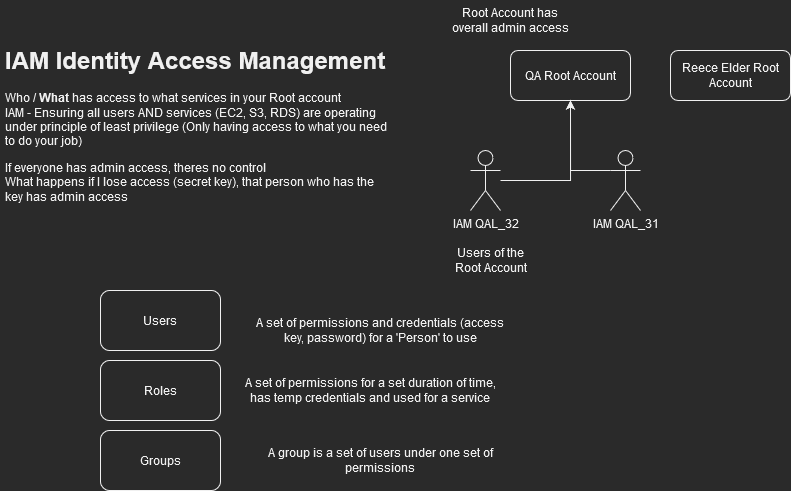

The diagram above was exported from draw.io. Its source (the exported page's mxGraphModel, read from the mxfile embedded in the PNG):
<mxGraphModel dx="981" dy="1688" grid="1" gridSize="10" guides="1" tooltips="1" connect="1" arrows="1" fold="1" page="1" pageScale="1" pageWidth="827" pageHeight="1169" math="0" shadow="0">
  <root>
    <mxCell id="0" />
    <mxCell id="1" parent="0" />
    <mxCell id="t_GAqinUudg-bK_B98Mu-1" value="&lt;h1&gt;IAM Identity Access Management&lt;br&gt;&lt;/h1&gt;&lt;p&gt;Who / &lt;b&gt;What&lt;/b&gt; has access to what services in your Root account&lt;br&gt;IAM - Ensuring all users AND services (EC2, S3, RDS) are operating under principle of least privilege (Only having access to what you need to do your job) &lt;br&gt;&lt;/p&gt;&lt;p&gt;If everyone has admin access, theres no control &lt;br&gt;What happens if I lose access (secret key), that person who has the key has admin access&lt;br&gt;&lt;/p&gt;" style="text;html=1;strokeColor=none;fillColor=none;spacing=5;spacingTop=-20;whiteSpace=wrap;overflow=hidden;rounded=0;" vertex="1" parent="1">
      <mxGeometry x="10" y="10" width="390" height="210" as="geometry" />
    </mxCell>
    <mxCell id="t_GAqinUudg-bK_B98Mu-2" value="QA Root Account" style="rounded=1;whiteSpace=wrap;html=1;" vertex="1" parent="1">
      <mxGeometry x="520" y="20" width="120" height="50" as="geometry" />
    </mxCell>
    <mxCell id="t_GAqinUudg-bK_B98Mu-3" value="Reece Elder Root Account" style="rounded=1;whiteSpace=wrap;html=1;" vertex="1" parent="1">
      <mxGeometry x="680" y="20" width="120" height="50" as="geometry" />
    </mxCell>
    <mxCell id="t_GAqinUudg-bK_B98Mu-6" style="edgeStyle=orthogonalEdgeStyle;rounded=0;orthogonalLoop=1;jettySize=auto;html=1;entryX=0.5;entryY=1;entryDx=0;entryDy=0;" edge="1" parent="1" source="t_GAqinUudg-bK_B98Mu-4" target="t_GAqinUudg-bK_B98Mu-2">
      <mxGeometry relative="1" as="geometry" />
    </mxCell>
    <mxCell id="t_GAqinUudg-bK_B98Mu-4" value="IAM QAL_32" style="shape=umlActor;verticalLabelPosition=bottom;verticalAlign=top;html=1;outlineConnect=0;" vertex="1" parent="1">
      <mxGeometry x="480" y="120" width="30" height="60" as="geometry" />
    </mxCell>
    <mxCell id="t_GAqinUudg-bK_B98Mu-9" style="edgeStyle=orthogonalEdgeStyle;rounded=0;orthogonalLoop=1;jettySize=auto;html=1;exitX=0;exitY=0.3333333333333333;exitDx=0;exitDy=0;exitPerimeter=0;entryX=0.5;entryY=1;entryDx=0;entryDy=0;" edge="1" parent="1" source="t_GAqinUudg-bK_B98Mu-5" target="t_GAqinUudg-bK_B98Mu-2">
      <mxGeometry relative="1" as="geometry" />
    </mxCell>
    <mxCell id="t_GAqinUudg-bK_B98Mu-5" value="IAM QAL_31" style="shape=umlActor;verticalLabelPosition=bottom;verticalAlign=top;html=1;outlineConnect=0;" vertex="1" parent="1">
      <mxGeometry x="620" y="120" width="30" height="60" as="geometry" />
    </mxCell>
    <mxCell id="t_GAqinUudg-bK_B98Mu-8" value="&lt;div&gt;Users of the &lt;br&gt;&lt;/div&gt;&lt;div&gt;Root Account&lt;/div&gt;" style="text;html=1;align=center;verticalAlign=middle;resizable=0;points=[];autosize=1;strokeColor=none;fillColor=none;" vertex="1" parent="1">
      <mxGeometry x="450" y="210" width="100" height="40" as="geometry" />
    </mxCell>
    <mxCell id="t_GAqinUudg-bK_B98Mu-11" value="&lt;div&gt;Root Account has &lt;br&gt;&lt;/div&gt;&lt;div&gt;overall admin access&lt;/div&gt;" style="text;html=1;align=center;verticalAlign=middle;resizable=0;points=[];autosize=1;strokeColor=none;fillColor=none;" vertex="1" parent="1">
      <mxGeometry x="450" y="-30" width="140" height="40" as="geometry" />
    </mxCell>
    <mxCell id="t_GAqinUudg-bK_B98Mu-12" value="Users" style="rounded=1;whiteSpace=wrap;html=1;" vertex="1" parent="1">
      <mxGeometry x="110" y="260" width="120" height="60" as="geometry" />
    </mxCell>
    <mxCell id="t_GAqinUudg-bK_B98Mu-13" value="Roles" style="rounded=1;whiteSpace=wrap;html=1;" vertex="1" parent="1">
      <mxGeometry x="110" y="330" width="120" height="60" as="geometry" />
    </mxCell>
    <mxCell id="t_GAqinUudg-bK_B98Mu-14" value="Groups" style="rounded=1;whiteSpace=wrap;html=1;" vertex="1" parent="1">
      <mxGeometry x="110" y="400" width="120" height="60" as="geometry" />
    </mxCell>
    <mxCell id="t_GAqinUudg-bK_B98Mu-15" value="A group is a set of users under one set of permissions " style="text;html=1;strokeColor=none;fillColor=none;align=center;verticalAlign=middle;whiteSpace=wrap;rounded=0;" vertex="1" parent="1">
      <mxGeometry x="260" y="415" width="260" height="30" as="geometry" />
    </mxCell>
    <mxCell id="t_GAqinUudg-bK_B98Mu-16" value="A set of permissions for a set duration of time, has temp credentials and used for a service " style="text;html=1;strokeColor=none;fillColor=none;align=center;verticalAlign=middle;whiteSpace=wrap;rounded=0;" vertex="1" parent="1">
      <mxGeometry x="250" y="345" width="260" height="30" as="geometry" />
    </mxCell>
    <mxCell id="t_GAqinUudg-bK_B98Mu-17" value="A set of permissions and credentials (access key, password) for a 'Person' to use" style="text;html=1;strokeColor=none;fillColor=none;align=center;verticalAlign=middle;whiteSpace=wrap;rounded=0;" vertex="1" parent="1">
      <mxGeometry x="260" y="285" width="260" height="30" as="geometry" />
    </mxCell>
  </root>
</mxGraphModel>